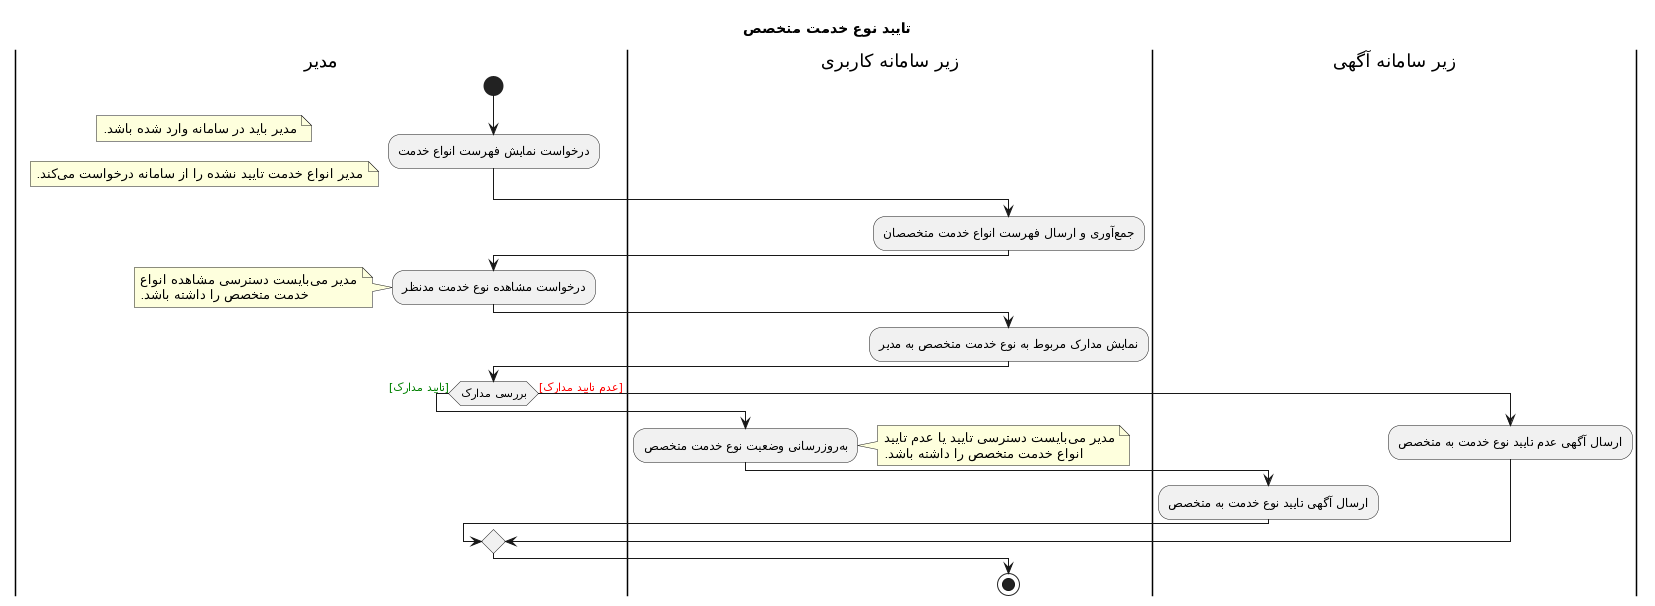

The diagram above was rendered by PlantUML. Its source (embedded in the PNG):
@startuml
Title تایید نوع خدمت متخصص
!theme _none_ 
|مدیر|
start
:درخواست نمایش فهرست انواع خدمت;
note left: مدیر باید در سامانه وارد شده باشد.
note left: مدیر انواع خدمت تایید نشده را از سامانه درخواست میکند.
|زیر سامانه کاربری|
:جمعآوری و ارسال فهرست انواع خدمت متخصصان;
|مدیر|
:درخواست مشاهده نوع خدمت مدنظر;
note left: مدیر میبایست دسترسی مشاهده انواع\nخدمت متخصص را داشته باشد.
|زیر سامانه کاربری|
:نمایش مدارک مربوط به نوع خدمت متخصص به مدیر;
|مدیر|
if (بررسی مدارک) then (<color:green>[تایید مدارک])
|زیر سامانه کاربری|
:بهروزرسانی وضعیت نوع خدمت متخصص;
note right: مدیر میبایست دسترسی تایید یا عدم تایید\nانواع خدمت متخصص را داشته باشد.
|زیر سامانه آگهی|
  :ارسال آگهی تایید نوع خدمت به متخصص;
else (<color:red>[عدم تایید مدارک])
  :ارسال آگهی عدم تایید نوع خدمت به متخصص;
|زیر سامانه کاربری|
endif
stop
@enduml